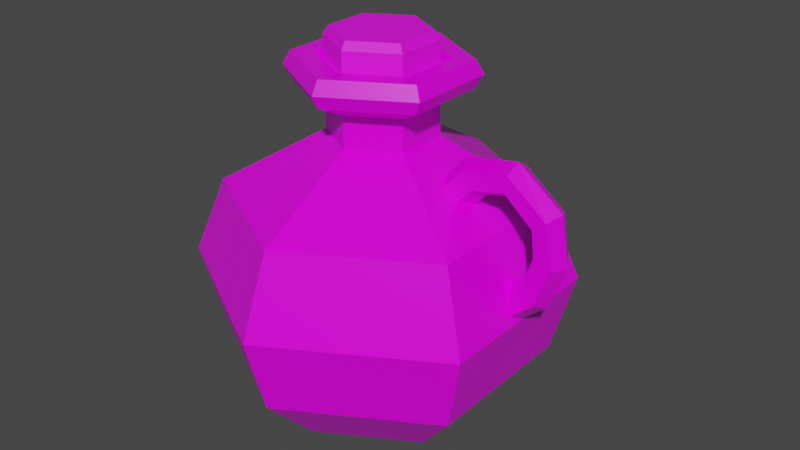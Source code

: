 # Source: Red_Potion_9_Handle_.blend  (saved by Blender 2.91.10; exported with 4.5.12 LTS)
import bpy
from mathutils import Matrix  # noqa: F401  (used for matrix-valued properties, if any)

bpy.ops.wm.read_factory_settings(use_empty=True)
scene = bpy.context.scene
scene.name = 'Scene'

# ---- collections
col_collection = bpy.data.collections.new('Collection'); scene.collection.children.link(col_collection)

# ---- images (referenced by path relative to the original .blend; pixels are not part of the script)
import os
ASSET_DIR = os.environ.get("B2B_ASSET_DIR", "")  # directory of the original .blend (textures are referenced by path, not embedded)
HERE = os.path.dirname(os.path.abspath(__file__))  # packed textures are extracted next to this script under _unpacked/

def load_image(name, relpath, width, height, colorspace="sRGB"):
    """Load a texture the original file referenced (path relative to the .blend, or extracted next to this script)."""
    p = next((c for c in (os.path.join(HERE, relpath), os.path.join(ASSET_DIR, relpath)) if relpath and os.path.exists(c)), "")
    if p:
        img = bpy.data.images.load(p, check_existing=True)
        img.name = name
    else:  # same state as the original file: an image datablock whose file is absent (Cycles renders it pink)
        img = bpy.data.images.new(name, width, height)
        img.source = "FILE"
        img.filepath = "//" + (relpath or name)
    img.colorspace_settings.name = colorspace
    return img
img_color_png_075 = load_image('Color.png.075', 'Color.png', 1024, 1024, 'sRGB')

# ---- materials (node trees are filled in below, after node groups)
mat_rhigh_075 = bpy.data.materials.new('RHIGH.075')
mat_rhigh_075.use_transparent_shadow = False
mat_rlow_075 = bpy.data.materials.new('RLOW.075')
mat_rlow_075.use_transparent_shadow = False

# ---- material node trees
mat_rhigh_075.use_nodes = True; mat_rhigh_075.node_tree.nodes.clear()
_N = mat_rhigh_075.node_tree.nodes; _L = mat_rhigh_075.node_tree.links
n0 = _N.new('ShaderNodeBsdfPrincipled'); n0.name = 'Principled BSDF'; n0.location = (10, 300)
n0.distribution = 'GGX'
n0.subsurface_method = 'BURLEY'
n0.inputs[2].default_value = 0.65
n0.inputs[3].default_value = 1.45
n0.inputs[27].default_value = (0.0, 0.0, 0.0, 1.0)
n0.inputs[28].default_value = 1.0
n1 = _N.new('ShaderNodeOutputMaterial'); n1.name = 'Material Output'; n1.location = (300, 300)
n2 = _N.new('ShaderNodeTexImage'); n2.name = 'Image Texture'; n2.location = (-280, 280)
n2.image = img_color_png_075
_L.new(n0.outputs[0], n1.inputs[0])
_L.new(n2.outputs[0], n0.inputs[0])
n1.is_active_output = True
mat_rlow_075.use_nodes = True; mat_rlow_075.node_tree.nodes.clear()
_N = mat_rlow_075.node_tree.nodes; _L = mat_rlow_075.node_tree.links
n0 = _N.new('ShaderNodeBsdfPrincipled'); n0.name = 'Principled BSDF'; n0.location = (10, 300)
n0.distribution = 'GGX'
n0.subsurface_method = 'BURLEY'
n0.inputs[2].default_value = 0.3
n0.inputs[3].default_value = 1.45
n0.inputs[27].default_value = (0.0, 0.0, 0.0, 1.0)
n0.inputs[28].default_value = 1.0
n1 = _N.new('ShaderNodeOutputMaterial'); n1.name = 'Material Output'; n1.location = (300, 300)
n2 = _N.new('ShaderNodeTexImage'); n2.name = 'Image Texture'; n2.location = (-280, 280)
n2.image = img_color_png_075
_L.new(n0.outputs[0], n1.inputs[0])
_L.new(n2.outputs[0], n0.inputs[0])
n1.is_active_output = True

# ---- world
world_world = bpy.data.worlds.new('World'); scene.world = world_world
world_world.use_nodes = True; world_world.node_tree.nodes.clear()
_N = world_world.node_tree.nodes; _L = world_world.node_tree.links
n0 = _N.new('ShaderNodeOutputWorld'); n0.name = 'World Output'; n0.location = (300, 300)
n1 = _N.new('ShaderNodeBackground'); n1.name = 'Background'; n1.location = (10, 300)
n1.inputs[0].default_value = (0.05088, 0.05088, 0.05088, 1.0)
_L.new(n1.outputs[0], n0.inputs[0])
n0.is_active_output = True
world_world.color = (0.05088, 0.05088, 0.05088)
world_world.use_sun_shadow = False
world_world.sun_shadow_jitter_overblur = 0.0

# ---- meshes
me_cylinder_084 = bpy.data.meshes.new('Cylinder.084')
me_cylinder_084.from_pydata([(-0.02755, 0.01283, 0.1153), (-0.03011, 0.01428, 0.1109), (-0.02731, -0.0136, 0.1153), (-0.02984, -0.0151, 0.1109), (-0.004291, -0.02661, 0.1153), (-0.004265, -0.02956, 0.1109), (0.01848, -0.01319, 0.1153), (0.02105, -0.01464, 0.1109), (0.01824, 0.01325, 0.1153), (0.02078, 0.01475, 0.1109), (-0.004774, 0.02626, 0.1153), (-0.004801, 0.0292, 0.1109), (-0.03011, 0.01428, 0.09288), (-0.02984, -0.0151, 0.09288), (-0.004801, 0.0292, 0.09288), (-0.004265, -0.02956, 0.09288), (0.02105, -0.01464, 0.09288), (0.02078, 0.01475, 0.09288), (-0.01705, -0.02233, 0.09288), (0.007989, 0.02197, 0.09288), (-0.05612, 0.02923, -0.09242), (-0.08368, 0.04481, -0.05912), (-0.004969, 0.05938, -0.09242), (-0.005258, 0.09105, -0.05912), (0.04672, 0.03017, -0.09242), (0.074, 0.04625, -0.05912), (0.04726, -0.02921, -0.09242), (0.07483, -0.04479, -0.05912), (-0.003886, -0.05937, -0.09242), (-0.003597, -0.09103, -0.05912), (-0.05558, -0.03015, -0.09242), (-0.08285, -0.04623, -0.05912), (-0.09465, 0.05101, -0.01518), (-0.004889, 0.05062, 0.09429), (-0.04802, -0.02569, 0.09429), (-0.005373, 0.1036, -0.01518), (0.03963, -0.02489, 0.09429), (0.08485, 0.05265, -0.01518), (-0.003966, -0.0506, 0.09429), (0.0858, -0.05099, -0.01518), (0.03917, 0.02571, 0.09429), (-0.003482, -0.1036, -0.01518), (-0.04848, 0.02491, 0.09429), (-0.09371, -0.05263, -0.01518), (-0.0444, -0.02356, 0.1017), (-0.004004, -0.04639, 0.1017), (0.03597, -0.02282, 0.1017), (0.03554, 0.02358, 0.1017), (-0.004851, 0.04641, 0.1017), (-0.04482, 0.02284, 0.1017), (-0.04482, 0.02284, 0.08687), (-0.004851, 0.04641, 0.08687), (0.03554, 0.02358, 0.08687), (0.03597, -0.02282, 0.08687), (-0.004004, -0.04639, 0.08687), (-0.0444, -0.02356, 0.08687), (-0.02979, -0.01494, 0.07853), (-0.004159, -0.02943, 0.07853), (0.0212, -0.01448, 0.07853), (0.02093, 0.01496, 0.07853), (-0.004696, 0.02945, 0.07853), (-0.03006, 0.0145, 0.07853), (-0.03006, 0.0145, 0.06097), (-0.004696, 0.02945, 0.06097), (0.02093, 0.01496, 0.06097), (0.0212, -0.01448, 0.06097), (-0.004159, -0.02943, 0.06097), (-0.02979, -0.01494, 0.06097), (-0.07878, -0.04383, 0.02826), (-0.00364, -0.0863, 0.02826), (0.07071, -0.04246, 0.02826), (0.06993, 0.04385, 0.02826), (-0.005215, 0.08632, 0.02826), (-0.07957, 0.04248, 0.02826), (-0.03464, -0.01781, 0.1017), (-0.004107, -0.03507, 0.1017), (0.02611, -0.01725, 0.1017), (0.02579, 0.01782, 0.1017), (-0.004747, 0.03509, 0.1017), (-0.03496, 0.01727, 0.1017), (-0.02901, -0.01448, 0.09666), (-0.004167, -0.02853, 0.09666), (0.02042, -0.01403, 0.09666), (0.02016, 0.0145, 0.09666), (-0.004688, 0.02855, 0.09666), (-0.02927, 0.01405, 0.09666), (0.05251, -9.226e-06, 0.036), (0.04828, -0.008942, 0.03895), (0.03983, -0.008942, 0.04485), (0.0356, -9.237e-06, 0.04781), (0.03983, 0.008924, 0.04485), (0.04828, 0.008924, 0.03895), (0.05855, 0.008924, 0.04995), (0.05232, 0.008924, 0.05817), (0.04921, -9.236e-06, 0.06228), (0.05232, -0.008942, 0.05817), (0.05855, -0.008942, 0.04995), (0.06167, -9.227e-06, 0.04584), (0.07676, 0.00806, 0.05374), (0.07792, 0.00806, 0.06299), (0.0785, -9.234e-06, 0.06761), (0.07792, -0.008078, 0.06299), (0.07676, -0.008078, 0.05374), (0.07618, -9.229e-06, 0.04912), (0.09309, 0.00806, 0.03983), (0.1005, 0.00806, 0.04545), (0.1042, -9.237e-06, 0.04826), (0.1005, -0.008078, 0.04545), (0.09309, -0.008078, 0.03983), (0.08938, -9.231e-06, 0.03702), (0.09498, 0.00806, 0.02255), (0.1042, 0.00806, 0.02156), (0.1089, -9.236e-06, 0.02106), (0.1042, -0.008078, 0.02156), (0.09498, -0.008078, 0.02255), (0.09035, -9.233e-06, 0.02304), (0.08923, 0.00806, 0.006458), (0.09614, 0.00806, 0.0002069), (0.0996, -9.224e-06, -0.002919), (0.09614, -0.008078, 0.0002069), (0.08923, -0.008078, 0.006458), (0.08578, -9.23e-06, 0.009584), (0.07694, 0.00806, -0.004502), (0.08036, 0.00806, -0.01317), (0.08207, -9.226e-06, -0.0175), (0.08036, -0.008078, -0.01317), (0.07694, -0.008078, -0.004502), (0.07523, -9.229e-06, -0.0001692)], [], [(1, 3, 2, 0), (3, 5, 4, 2), (5, 7, 6, 4), (7, 9, 8, 6), (9, 11, 10, 8), (11, 1, 0, 10), (0, 2, 4, 6, 8, 10), (1, 12, 13, 3), (5, 15, 16, 7), (11, 14, 12, 1), (9, 17, 19, 14, 11), (7, 16, 17, 9), (3, 13, 18, 15, 5), (23, 35, 37, 25), (27, 39, 41, 29), (29, 41, 43, 31), (31, 43, 32, 21), (25, 37, 39, 27), (54, 53, 36, 38), (21, 23, 22, 20), (23, 25, 24, 22), (25, 27, 26, 24), (27, 29, 28, 26), (29, 31, 30, 28), (31, 21, 20, 30), (20, 22, 24, 26, 28, 30), (59, 60, 51, 52), (57, 58, 53, 54), (58, 59, 52, 53), (56, 57, 54, 55), (60, 61, 50, 51), (38, 36, 46, 45), (21, 32, 35, 23), (50, 55, 34, 42), (34, 38, 45, 44), (33, 42, 49, 48), (40, 33, 48, 47), (51, 50, 42, 33), (64, 63, 60, 59), (55, 54, 38, 34), (42, 34, 44, 49), (52, 51, 33, 40), (36, 40, 47, 46), (53, 52, 40, 36), (72, 73, 62, 63), (67, 66, 57, 56), (61, 56, 55, 50), (63, 62, 61, 60), (62, 67, 56, 61), (66, 65, 58, 57), (41, 39, 70, 69), (68, 69, 66, 67), (69, 70, 65, 66), (73, 68, 67, 62), (71, 72, 63, 64), (65, 64, 59, 58), (70, 71, 64, 65), (35, 32, 73, 72), (43, 41, 69, 68), (37, 35, 72, 71), (32, 43, 68, 73), (39, 37, 71, 70), (46, 47, 77, 76), (49, 44, 74, 79), (45, 46, 76, 75), (47, 48, 78, 77), (48, 49, 79, 78), (44, 45, 75, 74), (74, 75, 81, 80), (77, 78, 84, 83), (75, 76, 82, 81), (78, 79, 85, 84), (76, 77, 83, 82), (79, 74, 80, 85), (94, 93, 90, 89), (97, 96, 87, 86), (93, 92, 91, 90), (92, 97, 86, 91), (96, 95, 88, 87), (95, 94, 89, 88), (95, 96, 102, 101), (92, 93, 99, 98), (94, 95, 101, 100), (93, 94, 100, 99), (97, 92, 98, 103), (96, 97, 103, 102), (99, 100, 106, 105), (103, 98, 104, 109), (102, 103, 109, 108), (101, 102, 108, 107), (98, 99, 105, 104), (100, 101, 107, 106), (107, 108, 114, 113), (104, 105, 111, 110), (106, 107, 113, 112), (105, 106, 112, 111), (109, 104, 110, 115), (108, 109, 115, 114), (111, 112, 118, 117), (115, 110, 116, 121), (114, 115, 121, 120), (113, 114, 120, 119), (110, 111, 117, 116), (112, 113, 119, 118), (119, 120, 126, 125), (116, 117, 123, 122), (118, 119, 125, 124), (117, 118, 124, 123), (121, 116, 122, 127), (120, 121, 127, 126)])
me_cylinder_084.polygons.foreach_set('material_index', [0, 0, 0, 0, 0, 0, 0, 0, 0, 0, 0, 0, 0, 1, 1, 1, 1, 1, 1, 1, 1, 1, 1, 1, 1, 1, 1, 1, 1, 1, 1, 1, 1, 1, 1, 1, 1, 1, 1, 1, 1, 1, 1, 1, 1, 1, 1, 1, 1, 1, 1, 1, 1, 1, 1, 1, 1, 1, 1, 1, 1, 1, 1, 1, 1, 1, 1, 1, 1, 1, 1, 1, 1, 1, 1, 1, 1, 1, 1, 1, 1, 1, 1, 1, 1, 1, 1, 1, 1, 1, 1, 1, 1, 1, 1, 1, 1, 1, 1, 1, 1, 1, 1, 1, 1, 1, 1, 1, 1, 1])
_uv = me_cylinder_084.uv_layers.new(name='UVMap')
_uv.uv.foreach_set('vector', [0.7254, 0.9886, 0.7253, 0.9886, 0.7253, 0.9886, 0.7254, 0.9886, 0.7253, 0.9886, 0.7252, 0.9886, 0.7252, 0.9886, 0.7253, 0.9886, 0.7252, 0.9886, 0.7252, 0.9886, 0.7252, 0.9886, 0.7252, 0.9886, 0.7252, 0.9886, 0.7251, 0.9886, 0.7251, 0.9886, 0.7252, 0.9886, 0.7251, 0.9886, 0.725, 0.9886, 0.725, 0.9886, 0.7251, 0.9886, 0.725, 0.9886, 0.7249, 0.9886, 0.7249, 0.9886, 0.725, 0.9886, 0.7253, 0.9886, 0.7254, 0.9886, 0.7254, 0.9885, 0.7253, 0.9884, 0.7252, 0.9885, 0.7252, 0.9886, 0.7254, 0.9886, 0.7254, 0.9887, 0.7253, 0.9887, 0.7253, 0.9886, 0.7252, 0.9886, 0.7252, 0.9887, 0.7252, 0.9887, 0.7252, 0.9886, 0.725, 0.9886, 0.725, 0.9887, 0.7249, 0.9887, 0.7249, 0.9886, 0.7251, 0.9886, 0.7251, 0.9887, 0.7251, 0.9887, 0.725, 0.9887, 0.725, 0.9886, 0.7252, 0.9886, 0.7252, 0.9887, 0.7251, 0.9887, 0.7251, 0.9886, 0.7253, 0.9886, 0.7253, 0.9887, 0.7253, 0.9887, 0.7252, 0.9887, 0.7252, 0.9886, 0.2333, 0.9581, 0.2333, 0.9585, 0.2332, 0.9585, 0.2332, 0.9581, 0.233, 0.9581, 0.233, 0.9585, 0.2328, 0.9585, 0.2328, 0.9581, 0.2328, 0.9581, 0.2328, 0.9585, 0.2327, 0.9585, 0.2327, 0.9581, 0.2327, 0.9581, 0.2327, 0.9585, 0.2325, 0.9585, 0.2325, 0.9581, 0.2332, 0.9581, 0.2332, 0.9585, 0.233, 0.9585, 0.233, 0.9581, 0.2328, 0.9585, 0.233, 0.9585, 0.233, 0.9585, 0.2328, 0.9585, 0.2335, 0.9581, 0.2333, 0.9581, 0.2334, 0.958, 0.2335, 0.958, 0.2333, 0.9581, 0.2332, 0.9581, 0.2332, 0.958, 0.2333, 0.958, 0.2332, 0.9581, 0.233, 0.9581, 0.233, 0.958, 0.2332, 0.958, 0.233, 0.9581, 0.2328, 0.9581, 0.2328, 0.958, 0.233, 0.958, 0.2328, 0.9581, 0.2327, 0.9581, 0.2327, 0.958, 0.2328, 0.958, 0.2327, 0.9581, 0.2325, 0.9581, 0.2325, 0.958, 0.2327, 0.958, 0.2333, 0.958, 0.2334, 0.9579, 0.2334, 0.9577, 0.2333, 0.9576, 0.2331, 0.9577, 0.2331, 0.9579, 0.2332, 0.9585, 0.2333, 0.9585, 0.2333, 0.9585, 0.2332, 0.9585, 0.2328, 0.9585, 0.233, 0.9585, 0.233, 0.9585, 0.2328, 0.9585, 0.233, 0.9585, 0.2332, 0.9585, 0.2332, 0.9585, 0.233, 0.9585, 0.2327, 0.9585, 0.2328, 0.9585, 0.2328, 0.9585, 0.2327, 0.9585, 0.2333, 0.9585, 0.2335, 0.9585, 0.2335, 0.9585, 0.2333, 0.9585, 0.2328, 0.9585, 0.233, 0.9585, 0.233, 0.9585, 0.2328, 0.9585, 0.2335, 0.9581, 0.2335, 0.9585, 0.2333, 0.9585, 0.2333, 0.9581, 0.2325, 0.9585, 0.2327, 0.9585, 0.2327, 0.9585, 0.2325, 0.9585, 0.2327, 0.9585, 0.2328, 0.9585, 0.2328, 0.9585, 0.2327, 0.9585, 0.2333, 0.9585, 0.2335, 0.9585, 0.2335, 0.9585, 0.2333, 0.9585, 0.2332, 0.9585, 0.2333, 0.9585, 0.2333, 0.9585, 0.2332, 0.9585, 0.2333, 0.9585, 0.2335, 0.9585, 0.2335, 0.9585, 0.2333, 0.9585, 0.2332, 0.9585, 0.2333, 0.9585, 0.2333, 0.9585, 0.2332, 0.9585, 0.2327, 0.9585, 0.2328, 0.9585, 0.2328, 0.9585, 0.2327, 0.9585, 0.2325, 0.9585, 0.2327, 0.9585, 0.2327, 0.9585, 0.2325, 0.9585, 0.2332, 0.9585, 0.2333, 0.9585, 0.2333, 0.9585, 0.2332, 0.9585, 0.233, 0.9585, 0.2332, 0.9585, 0.2332, 0.9585, 0.233, 0.9585, 0.233, 0.9585, 0.2332, 0.9585, 0.2332, 0.9585, 0.233, 0.9585, 0.2333, 0.9585, 0.2335, 0.9585, 0.2335, 0.9585, 0.2333, 0.9585, 0.2327, 0.9585, 0.2328, 0.9585, 0.2328, 0.9585, 0.2327, 0.9585, 0.2325, 0.9585, 0.2327, 0.9585, 0.2327, 0.9585, 0.2325, 0.9585, 0.2333, 0.9585, 0.2335, 0.9585, 0.2335, 0.9585, 0.2333, 0.9585, 0.2325, 0.9585, 0.2327, 0.9585, 0.2327, 0.9585, 0.2325, 0.9585, 0.2328, 0.9585, 0.233, 0.9585, 0.233, 0.9585, 0.2328, 0.9585, 0.2328, 0.9585, 0.233, 0.9585, 0.233, 0.9585, 0.2328, 0.9585, 0.2327, 0.9585, 0.2328, 0.9585, 0.2328, 0.9585, 0.2327, 0.9585, 0.2328, 0.9585, 0.233, 0.9585, 0.233, 0.9585, 0.2328, 0.9585, 0.2325, 0.9585, 0.2327, 0.9585, 0.2327, 0.9585, 0.2325, 0.9585, 0.2332, 0.9585, 0.2333, 0.9585, 0.2333, 0.9585, 0.2332, 0.9585, 0.233, 0.9585, 0.2332, 0.9585, 0.2332, 0.9585, 0.233, 0.9585, 0.233, 0.9585, 0.2332, 0.9585, 0.2332, 0.9585, 0.233, 0.9585, 0.2333, 0.9585, 0.2335, 0.9585, 0.2335, 0.9585, 0.2333, 0.9585, 0.2327, 0.9585, 0.2328, 0.9585, 0.2328, 0.9585, 0.2327, 0.9585, 0.2332, 0.9585, 0.2333, 0.9585, 0.2333, 0.9585, 0.2332, 0.9585, 0.2325, 0.9585, 0.2327, 0.9585, 0.2327, 0.9585, 0.2325, 0.9585, 0.233, 0.9585, 0.2332, 0.9585, 0.2332, 0.9585, 0.233, 0.9585, 0.233, 0.9585, 0.2332, 0.9585, 0.2332, 0.9585, 0.233, 0.9585, 0.2325, 0.9585, 0.2327, 0.9585, 0.2327, 0.9585, 0.2325, 0.9585, 0.2328, 0.9585, 0.233, 0.9585, 0.233, 0.9585, 0.2328, 0.9585, 0.2332, 0.9585, 0.2333, 0.9585, 0.2333, 0.9585, 0.2332, 0.9585, 0.2333, 0.9585, 0.2335, 0.9585, 0.2335, 0.9585, 0.2333, 0.9585, 0.2327, 0.9585, 0.2328, 0.9585, 0.2328, 0.9585, 0.2327, 0.9585, 0.2327, 0.9585, 0.2328, 0.9585, 0.2328, 0.9585, 0.2327, 0.9585, 0.2332, 0.9585, 0.2333, 0.9585, 0.2333, 0.9585, 0.2332, 0.9585, 0.2328, 0.9585, 0.233, 0.9585, 0.233, 0.9585, 0.2328, 0.9585, 0.2333, 0.9585, 0.2335, 0.9585, 0.2335, 0.9585, 0.2333, 0.9585, 0.233, 0.9585, 0.2332, 0.9585, 0.2332, 0.9585, 0.233, 0.9585, 0.2325, 0.9585, 0.2327, 0.9585, 0.2327, 0.9585, 0.2325, 0.9585, 0.2332, 0.9585, 0.2333, 0.9585, 0.2333, 0.9585, 0.2332, 0.9585, 0.2327, 0.9585, 0.2328, 0.9585, 0.2328, 0.9585, 0.2327, 0.9585, 0.2333, 0.9585, 0.2335, 0.9585, 0.2335, 0.9585, 0.2333, 0.9585, 0.2325, 0.9585, 0.2327, 0.9585, 0.2327, 0.9585, 0.2325, 0.9585, 0.2328, 0.9585, 0.233, 0.9585, 0.233, 0.9585, 0.2328, 0.9585, 0.233, 0.9585, 0.2332, 0.9585, 0.2332, 0.9585, 0.233, 0.9585, 0.233, 0.9585, 0.2328, 0.9585, 0.2328, 0.9585, 0.233, 0.9585, 0.2335, 0.9585, 0.2333, 0.9585, 0.2333, 0.9585, 0.2335, 0.9585, 0.2332, 0.9585, 0.233, 0.9585, 0.233, 0.9585, 0.2332, 0.9585, 0.2333, 0.9585, 0.2332, 0.9585, 0.2332, 0.9585, 0.2333, 0.9585, 0.2327, 0.9585, 0.2325, 0.9585, 0.2325, 0.9585, 0.2327, 0.9585, 0.2328, 0.9585, 0.2327, 0.9585, 0.2327, 0.9585, 0.2328, 0.9585, 0.2333, 0.9585, 0.2332, 0.9585, 0.2332, 0.9585, 0.2333, 0.9585, 0.2327, 0.9585, 0.2325, 0.9585, 0.2325, 0.9585, 0.2327, 0.9585, 0.2328, 0.9585, 0.2327, 0.9585, 0.2327, 0.9585, 0.2328, 0.9585, 0.233, 0.9585, 0.2328, 0.9585, 0.2328, 0.9585, 0.233, 0.9585, 0.2335, 0.9585, 0.2333, 0.9585, 0.2333, 0.9585, 0.2335, 0.9585, 0.2332, 0.9585, 0.233, 0.9585, 0.233, 0.9585, 0.2332, 0.9585, 0.233, 0.9585, 0.2328, 0.9585, 0.2328, 0.9585, 0.233, 0.9585, 0.2335, 0.9585, 0.2333, 0.9585, 0.2333, 0.9585, 0.2335, 0.9585, 0.2332, 0.9585, 0.233, 0.9585, 0.233, 0.9585, 0.2332, 0.9585, 0.2333, 0.9585, 0.2332, 0.9585, 0.2332, 0.9585, 0.2333, 0.9585, 0.2327, 0.9585, 0.2325, 0.9585, 0.2325, 0.9585, 0.2327, 0.9585, 0.2328, 0.9585, 0.2327, 0.9585, 0.2327, 0.9585, 0.2328, 0.9585, 0.2333, 0.9585, 0.2332, 0.9585, 0.2332, 0.9585, 0.2333, 0.9585, 0.2327, 0.9585, 0.2325, 0.9585, 0.2325, 0.9585, 0.2327, 0.9585, 0.2328, 0.9585, 0.2327, 0.9585, 0.2327, 0.9585, 0.2328, 0.9585, 0.233, 0.9585, 0.2328, 0.9585, 0.2328, 0.9585, 0.233, 0.9585, 0.2335, 0.9585, 0.2333, 0.9585, 0.2333, 0.9585, 0.2335, 0.9585, 0.2332, 0.9585, 0.233, 0.9585, 0.233, 0.9585, 0.2332, 0.9585, 0.233, 0.9585, 0.2328, 0.9585, 0.2328, 0.9585, 0.233, 0.9585, 0.2335, 0.9585, 0.2333, 0.9585, 0.2333, 0.9585, 0.2335, 0.9585, 0.2332, 0.9585, 0.233, 0.9585, 0.233, 0.9585, 0.2332, 0.9585, 0.2333, 0.9585, 0.2332, 0.9585, 0.2332, 0.9585, 0.2333, 0.9585, 0.2327, 0.9585, 0.2325, 0.9585, 0.2325, 0.9585, 0.2327, 0.9585, 0.2328, 0.9585, 0.2327, 0.9585, 0.2327, 0.9585, 0.2328, 0.9585])
me_cylinder_084.materials.append(mat_rhigh_075)
me_cylinder_084.materials.append(mat_rlow_075)
me_cylinder_084.use_remesh_fix_poles = True
me_cylinder_084.use_remesh_preserve_attributes = False
me_cylinder_084.use_mirror_vertex_groups = False
me_cylinder_084.update()

# ---- objects
ob_red_potion_9_handle = bpy.data.objects.new('Red_Potion_9(Handle)', me_cylinder_084)

# ---- transforms, parenting, visibility, modifiers, constraints
ob_red_potion_9_handle.location = (0.0, 0.0, 0.0)
ob_red_potion_9_handle.lineart.crease_threshold = 0.0

# ---- collection membership
col_collection.objects.link(ob_red_potion_9_handle)

# ---- scene / render settings (as saved in the file)
scene.frame_start = 1; scene.frame_end = 250; scene.frame_set(1)
scene.render.engine = 'BLENDER_EEVEE_NEXT'
scene.cycles.use_denoising = False
scene.cycles.samples = 128
scene.cycles.sampling_pattern = 'TABULATED_SOBOL'
scene.cycles.use_adaptive_sampling = False
scene.cycles.use_light_tree = False
scene.view_settings.view_transform = 'Filmic'
bpy.context.view_layer.update()

# ---- added for rendering (the .blend has no active camera and no usable light): camera, sun
cam_auto = bpy.data.cameras.new('AutoCamera')
cam_auto.lens = 50.0
cam_auto.sensor_width = 36.0
cam_auto.clip_end = 1000.0
ob_auto_camera = bpy.data.objects.new('AutoCamera', cam_auto)
scene.collection.objects.link(ob_auto_camera)
ob_auto_camera.location = (0.337526, -0.396487, 0.275767)
ob_auto_camera.rotation_euler = (1.09748, -7.21219e-08, 0.694738)
scene.camera = ob_auto_camera
light_auto_sun = bpy.data.lights.new('AutoSun', 'SUN')
light_auto_sun.energy = 3.0
light_auto_sun.angle = 0.0523599
ob_auto_sun = bpy.data.objects.new('AutoSun', light_auto_sun)
scene.collection.objects.link(ob_auto_sun)
ob_auto_sun.rotation_euler = (0.872665, 0.174533, 0.523599)
bpy.context.view_layer.update()

